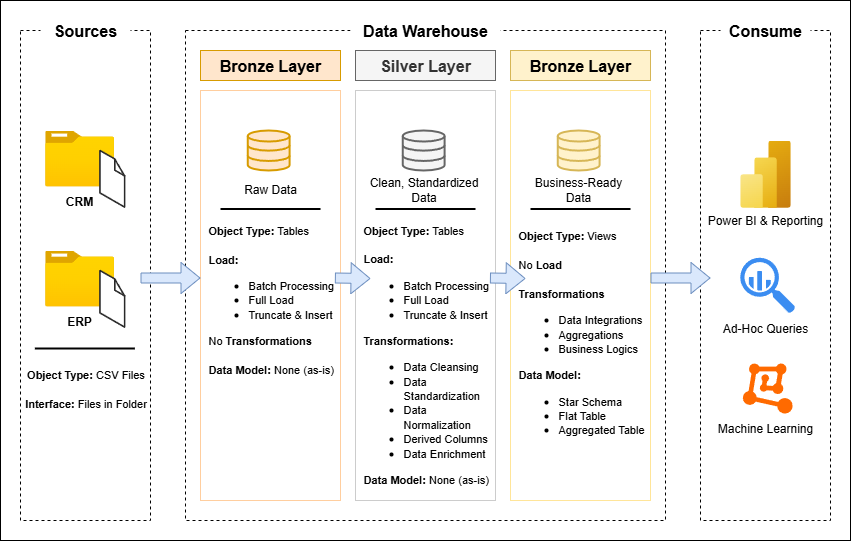

The diagram above was exported from draw.io. Its source (the exported page's mxGraphModel, read from the mxfile embedded in the PNG):
<mxGraphModel dx="1042" dy="534" grid="1" gridSize="10" guides="1" tooltips="1" connect="1" arrows="1" fold="1" page="1" pageScale="1" pageWidth="850" pageHeight="1100" math="0" shadow="0">
  <root>
    <mxCell id="0" />
    <mxCell id="1" parent="0" />
    <mxCell id="VbsST0_4BRdFU5UHyAIG-1" value="" style="rounded=0;whiteSpace=wrap;html=1;" parent="1" vertex="1">
      <mxGeometry y="170" width="850" height="540" as="geometry" />
    </mxCell>
    <mxCell id="yfeAf9Wk5r57rbask_LS-1" value="" style="rounded=0;whiteSpace=wrap;html=1;dashed=1;movable=0;resizable=0;rotatable=0;deletable=0;editable=0;locked=1;connectable=0;" parent="1" vertex="1">
      <mxGeometry x="20" y="200" width="130" height="490" as="geometry" />
    </mxCell>
    <mxCell id="yfeAf9Wk5r57rbask_LS-2" value="&lt;b&gt;&lt;font style=&quot;font-size: 16px;&quot;&gt;Sources&lt;/font&gt;&lt;/b&gt;" style="rounded=0;whiteSpace=wrap;html=1;strokeColor=none;" parent="1" vertex="1">
      <mxGeometry x="40" y="180" width="90" height="40" as="geometry" />
    </mxCell>
    <mxCell id="yfeAf9Wk5r57rbask_LS-3" value="" style="rounded=0;whiteSpace=wrap;html=1;dashed=1;movable=0;resizable=0;rotatable=0;deletable=0;editable=0;locked=1;connectable=0;" parent="1" vertex="1">
      <mxGeometry x="700" y="200" width="130" height="490" as="geometry" />
    </mxCell>
    <mxCell id="yfeAf9Wk5r57rbask_LS-4" value="&lt;b&gt;&lt;font style=&quot;font-size: 16px;&quot;&gt;Consume&lt;/font&gt;&lt;/b&gt;" style="rounded=0;whiteSpace=wrap;html=1;strokeColor=none;" parent="1" vertex="1">
      <mxGeometry x="720" y="180" width="90" height="40" as="geometry" />
    </mxCell>
    <mxCell id="yfeAf9Wk5r57rbask_LS-5" value="" style="rounded=0;whiteSpace=wrap;html=1;dashed=1;movable=1;resizable=1;rotatable=1;deletable=1;editable=1;locked=0;connectable=1;" parent="1" vertex="1">
      <mxGeometry x="185" y="200" width="480" height="490" as="geometry" />
    </mxCell>
    <mxCell id="yfeAf9Wk5r57rbask_LS-6" value="&lt;span style=&quot;font-size: 16px;&quot;&gt;&lt;b&gt;Data Warehouse&lt;/b&gt;&lt;/span&gt;" style="rounded=0;whiteSpace=wrap;html=1;strokeColor=none;movable=0;resizable=0;rotatable=0;deletable=0;editable=0;locked=1;connectable=0;" parent="1" vertex="1">
      <mxGeometry x="350" y="180" width="150" height="40" as="geometry" />
    </mxCell>
    <mxCell id="yfeAf9Wk5r57rbask_LS-7" value="" style="rounded=0;whiteSpace=wrap;html=1;gradientColor=none;strokeColor=#FFCE9F;" parent="1" vertex="1">
      <mxGeometry x="200" y="260" width="140" height="410" as="geometry" />
    </mxCell>
    <mxCell id="yfeAf9Wk5r57rbask_LS-8" value="&lt;font style=&quot;font-size: 16px;&quot;&gt;&lt;b&gt;Bronze Layer&lt;/b&gt;&lt;/font&gt;" style="rounded=0;whiteSpace=wrap;html=1;fillColor=#ffe6cc;strokeColor=#d79b00;" parent="1" vertex="1">
      <mxGeometry x="200" y="220" width="140" height="30" as="geometry" />
    </mxCell>
    <mxCell id="yfeAf9Wk5r57rbask_LS-13" value="" style="image;aspect=fixed;html=1;points=[];align=center;fontSize=12;image=img/lib/azure2/general/Folder_Blank.svg;" parent="1" vertex="1">
      <mxGeometry x="44.620000000000005" y="300" width="69" height="56.00000000000001" as="geometry" />
    </mxCell>
    <mxCell id="yfeAf9Wk5r57rbask_LS-14" value="" style="verticalLabelPosition=bottom;html=1;verticalAlign=top;strokeWidth=1;align=center;outlineConnect=0;dashed=0;outlineConnect=0;shape=mxgraph.aws3d.file;aspect=fixed;strokeColor=#292929;" parent="1" vertex="1">
      <mxGeometry x="99.42999999999999" y="320" width="24.69" height="56.6" as="geometry" />
    </mxCell>
    <mxCell id="yfeAf9Wk5r57rbask_LS-16" value="&lt;b&gt;CRM&lt;/b&gt;" style="text;html=1;align=center;verticalAlign=middle;whiteSpace=wrap;rounded=0;" parent="1" vertex="1">
      <mxGeometry x="49.120000000000005" y="356" width="60" height="30" as="geometry" />
    </mxCell>
    <mxCell id="yfeAf9Wk5r57rbask_LS-17" value="" style="image;aspect=fixed;html=1;points=[];align=center;fontSize=12;image=img/lib/azure2/general/Folder_Blank.svg;" parent="1" vertex="1">
      <mxGeometry x="44.620000000000005" y="420" width="69" height="56.00000000000001" as="geometry" />
    </mxCell>
    <mxCell id="yfeAf9Wk5r57rbask_LS-18" value="" style="verticalLabelPosition=bottom;html=1;verticalAlign=top;strokeWidth=1;align=center;outlineConnect=0;dashed=0;outlineConnect=0;shape=mxgraph.aws3d.file;aspect=fixed;strokeColor=#292929;" parent="1" vertex="1">
      <mxGeometry x="99.42999999999999" y="440" width="24.69" height="56.6" as="geometry" />
    </mxCell>
    <mxCell id="yfeAf9Wk5r57rbask_LS-19" value="&lt;b&gt;ERP&lt;/b&gt;" style="text;html=1;align=center;verticalAlign=middle;whiteSpace=wrap;rounded=0;" parent="1" vertex="1">
      <mxGeometry x="49.120000000000005" y="476" width="60" height="30" as="geometry" />
    </mxCell>
    <mxCell id="yfeAf9Wk5r57rbask_LS-23" value="" style="line;strokeWidth=2;html=1;" parent="1" vertex="1">
      <mxGeometry x="34.370000000000005" y="513" width="100" height="10" as="geometry" />
    </mxCell>
    <mxCell id="yfeAf9Wk5r57rbask_LS-24" value="&lt;font style=&quot;font-size: 11px;&quot;&gt;&lt;b&gt;Object Type: &lt;/b&gt;CSV Files&lt;/font&gt;&lt;div&gt;&lt;font style=&quot;font-size: 11px;&quot;&gt;&lt;br&gt;&lt;/font&gt;&lt;/div&gt;&lt;div&gt;&lt;font style=&quot;font-size: 11px;&quot;&gt;&lt;b&gt;Interface:&lt;/b&gt;&amp;nbsp;Files in Folder&lt;/font&gt;&lt;/div&gt;" style="text;html=1;align=center;verticalAlign=middle;whiteSpace=wrap;rounded=0;" parent="1" vertex="1">
      <mxGeometry x="20.619999999999997" y="543" width="128.75" height="30" as="geometry" />
    </mxCell>
    <mxCell id="yfeAf9Wk5r57rbask_LS-25" value="" style="html=1;verticalLabelPosition=bottom;align=center;labelBackgroundColor=#ffffff;verticalAlign=top;strokeWidth=2;strokeColor=#d79b00;shadow=0;dashed=0;shape=mxgraph.ios7.icons.data;fillColor=#ffe6cc;" parent="1" vertex="1">
      <mxGeometry x="247.26" y="300" width="41.84" height="40" as="geometry" />
    </mxCell>
    <mxCell id="yfeAf9Wk5r57rbask_LS-28" value="" style="line;strokeWidth=2;html=1;" parent="1" vertex="1">
      <mxGeometry x="220.01" y="373.5" width="100" height="10" as="geometry" />
    </mxCell>
    <mxCell id="yfeAf9Wk5r57rbask_LS-29" value="&lt;span style=&quot;font-size: 11px;&quot;&gt;&lt;b&gt;Object Type:&lt;/b&gt;&amp;nbsp;Tables&lt;/span&gt;&lt;div&gt;&lt;span style=&quot;font-size: 11px;&quot;&gt;&lt;br&gt;&lt;/span&gt;&lt;/div&gt;&lt;div style=&quot;&quot;&gt;&lt;span style=&quot;font-size: 11px;&quot;&gt;&lt;b&gt;Load:&lt;/b&gt;&lt;/span&gt;&lt;/div&gt;&lt;div style=&quot;&quot;&gt;&lt;ul&gt;&lt;li&gt;&lt;span style=&quot;font-size: 11px;&quot;&gt;Batch Processing&lt;/span&gt;&lt;/li&gt;&lt;li&gt;&lt;span style=&quot;font-size: 11px;&quot;&gt;Full Load&lt;/span&gt;&lt;/li&gt;&lt;li&gt;&lt;span style=&quot;font-size: 11px;&quot;&gt;Truncate &amp;amp; Insert&lt;/span&gt;&lt;/li&gt;&lt;/ul&gt;&lt;div&gt;&lt;span style=&quot;font-size: 11px;&quot;&gt;No&lt;b&gt; Transformations&lt;/b&gt;&lt;/span&gt;&lt;/div&gt;&lt;div&gt;&lt;span style=&quot;font-size: 11px;&quot;&gt;&lt;b&gt;&lt;br&gt;&lt;/b&gt;&lt;/span&gt;&lt;/div&gt;&lt;div&gt;&lt;span style=&quot;font-size: 11px;&quot;&gt;&lt;b&gt;Data Model: &lt;/b&gt;None (as-is)&lt;/span&gt;&lt;/div&gt;&lt;/div&gt;" style="text;html=1;align=left;verticalAlign=middle;whiteSpace=wrap;rounded=0;" parent="1" vertex="1">
      <mxGeometry x="205.63" y="383.5" width="128.75" height="170" as="geometry" />
    </mxCell>
    <mxCell id="yfeAf9Wk5r57rbask_LS-30" value="&lt;span style=&quot;font-weight: normal;&quot;&gt;Raw Data&lt;/span&gt;" style="text;html=1;align=center;verticalAlign=middle;whiteSpace=wrap;rounded=0;fontStyle=1" parent="1" vertex="1">
      <mxGeometry x="240.01" y="343.5" width="60" height="30" as="geometry" />
    </mxCell>
    <mxCell id="yfeAf9Wk5r57rbask_LS-31" value="" style="rounded=0;whiteSpace=wrap;html=1;gradientColor=none;strokeColor=#CCCCCC;" parent="1" vertex="1">
      <mxGeometry x="355" y="260" width="140" height="410" as="geometry" />
    </mxCell>
    <mxCell id="yfeAf9Wk5r57rbask_LS-32" value="&lt;font style=&quot;font-size: 16px;&quot;&gt;&lt;b&gt;Silver Layer&lt;/b&gt;&lt;/font&gt;" style="rounded=0;whiteSpace=wrap;html=1;fillColor=#f5f5f5;strokeColor=#666666;fontColor=#333333;" parent="1" vertex="1">
      <mxGeometry x="355" y="220" width="140" height="30" as="geometry" />
    </mxCell>
    <mxCell id="yfeAf9Wk5r57rbask_LS-33" value="" style="html=1;verticalLabelPosition=bottom;align=center;labelBackgroundColor=#ffffff;verticalAlign=top;strokeWidth=2;strokeColor=#666666;shadow=0;dashed=0;shape=mxgraph.ios7.icons.data;fillColor=#f5f5f5;fontColor=#333333;" parent="1" vertex="1">
      <mxGeometry x="402.26" y="300" width="41.84" height="40" as="geometry" />
    </mxCell>
    <mxCell id="yfeAf9Wk5r57rbask_LS-34" value="" style="line;strokeWidth=2;html=1;" parent="1" vertex="1">
      <mxGeometry x="375.01" y="373.5" width="100" height="10" as="geometry" />
    </mxCell>
    <mxCell id="yfeAf9Wk5r57rbask_LS-35" value="&lt;span style=&quot;font-size: 11px;&quot;&gt;&lt;b&gt;Object Type:&lt;/b&gt;&amp;nbsp;Tables&lt;/span&gt;&lt;div&gt;&lt;span style=&quot;font-size: 11px;&quot;&gt;&lt;br&gt;&lt;/span&gt;&lt;/div&gt;&lt;div style=&quot;&quot;&gt;&lt;span style=&quot;font-size: 11px;&quot;&gt;&lt;b&gt;Load:&lt;/b&gt;&lt;/span&gt;&lt;/div&gt;&lt;div style=&quot;&quot;&gt;&lt;ul&gt;&lt;li&gt;&lt;span style=&quot;font-size: 11px;&quot;&gt;Batch Processing&lt;/span&gt;&lt;/li&gt;&lt;li&gt;&lt;span style=&quot;font-size: 11px;&quot;&gt;Full Load&lt;/span&gt;&lt;/li&gt;&lt;li&gt;&lt;span style=&quot;font-size: 11px;&quot;&gt;Truncate &amp;amp; Insert&lt;/span&gt;&lt;/li&gt;&lt;/ul&gt;&lt;div&gt;&lt;span style=&quot;font-size: 11px;&quot;&gt;&lt;b&gt;Transformations:&lt;/b&gt;&lt;/span&gt;&lt;/div&gt;&lt;div&gt;&lt;ul&gt;&lt;li&gt;&lt;span style=&quot;font-size: 11px;&quot;&gt;Data Cleansing&lt;/span&gt;&lt;/li&gt;&lt;li&gt;&lt;span style=&quot;font-size: 11px;&quot;&gt;Data Standardization&lt;/span&gt;&lt;/li&gt;&lt;li&gt;&lt;span style=&quot;font-size: 11px;&quot;&gt;Data Normalization&lt;/span&gt;&lt;/li&gt;&lt;li&gt;&lt;span style=&quot;font-size: 11px;&quot;&gt;Derived Columns&lt;/span&gt;&lt;/li&gt;&lt;li&gt;&lt;span style=&quot;font-size: 11px;&quot;&gt;Data Enrichment&lt;/span&gt;&lt;/li&gt;&lt;/ul&gt;&lt;/div&gt;&lt;div&gt;&lt;span style=&quot;font-size: 11px;&quot;&gt;&lt;b&gt;Data Model: &lt;/b&gt;None (as-is)&lt;/span&gt;&lt;/div&gt;&lt;/div&gt;" style="text;html=1;align=left;verticalAlign=middle;whiteSpace=wrap;rounded=0;" parent="1" vertex="1">
      <mxGeometry x="360.68" y="383.5" width="128.75" height="280" as="geometry" />
    </mxCell>
    <mxCell id="yfeAf9Wk5r57rbask_LS-36" value="Clean, Standardized Data" style="text;html=1;align=center;verticalAlign=middle;whiteSpace=wrap;rounded=0;" parent="1" vertex="1">
      <mxGeometry x="360.68" y="343.5" width="124.99" height="30" as="geometry" />
    </mxCell>
    <mxCell id="yfeAf9Wk5r57rbask_LS-37" value="" style="rounded=0;whiteSpace=wrap;html=1;strokeColor=#FFE599;" parent="1" vertex="1">
      <mxGeometry x="510" y="260" width="140" height="410" as="geometry" />
    </mxCell>
    <mxCell id="yfeAf9Wk5r57rbask_LS-38" value="&lt;font style=&quot;font-size: 16px;&quot;&gt;&lt;b&gt;Bronze Layer&lt;/b&gt;&lt;/font&gt;" style="rounded=0;whiteSpace=wrap;html=1;fillColor=#fff2cc;strokeColor=#d6b656;" parent="1" vertex="1">
      <mxGeometry x="510" y="220" width="140" height="30" as="geometry" />
    </mxCell>
    <mxCell id="yfeAf9Wk5r57rbask_LS-39" value="" style="html=1;verticalLabelPosition=bottom;align=center;labelBackgroundColor=#ffffff;verticalAlign=top;strokeWidth=2;strokeColor=#d6b656;shadow=0;dashed=0;shape=mxgraph.ios7.icons.data;fillColor=#fff2cc;" parent="1" vertex="1">
      <mxGeometry x="557.26" y="300" width="41.84" height="40" as="geometry" />
    </mxCell>
    <mxCell id="yfeAf9Wk5r57rbask_LS-40" value="" style="line;strokeWidth=2;html=1;" parent="1" vertex="1">
      <mxGeometry x="530.01" y="373.5" width="100" height="10" as="geometry" />
    </mxCell>
    <mxCell id="yfeAf9Wk5r57rbask_LS-41" value="&lt;span style=&quot;font-size: 11px;&quot;&gt;&lt;b&gt;Object Type:&lt;/b&gt;&amp;nbsp;Views&lt;/span&gt;&lt;div&gt;&lt;span style=&quot;font-size: 11px;&quot;&gt;&lt;br&gt;&lt;/span&gt;&lt;/div&gt;&lt;div&gt;&lt;span style=&quot;font-size: 11px;&quot;&gt;No &lt;b&gt;Load&lt;/b&gt;&lt;/span&gt;&lt;/div&gt;&lt;div&gt;&lt;span style=&quot;font-size: 11px;&quot;&gt;&lt;br&gt;&lt;/span&gt;&lt;div style=&quot;&quot;&gt;&lt;div&gt;&lt;span style=&quot;font-size: 11px;&quot;&gt;&lt;b&gt;Transformations&lt;/b&gt;&lt;/span&gt;&lt;/div&gt;&lt;div&gt;&lt;ul&gt;&lt;li&gt;&lt;span style=&quot;font-size: 11px;&quot;&gt;Data Integrations&lt;/span&gt;&lt;/li&gt;&lt;li&gt;&lt;span style=&quot;font-size: 11px;&quot;&gt;Aggregations&lt;/span&gt;&lt;/li&gt;&lt;li&gt;&lt;span style=&quot;font-size: 11px;&quot;&gt;Business Logics&lt;/span&gt;&lt;/li&gt;&lt;/ul&gt;&lt;/div&gt;&lt;div&gt;&lt;span style=&quot;font-size: 11px;&quot;&gt;&lt;b&gt;Data Model:&amp;nbsp;&lt;/b&gt;&lt;/span&gt;&lt;/div&gt;&lt;div&gt;&lt;ul&gt;&lt;li&gt;&lt;span style=&quot;font-size: 11px;&quot;&gt;Star Schema&lt;/span&gt;&lt;/li&gt;&lt;li&gt;&lt;span style=&quot;font-size: 11px;&quot;&gt;Flat Table&lt;/span&gt;&lt;/li&gt;&lt;li&gt;&lt;span style=&quot;font-size: 11px;&quot;&gt;Aggregated Table&lt;/span&gt;&lt;/li&gt;&lt;/ul&gt;&lt;/div&gt;&lt;/div&gt;&lt;/div&gt;" style="text;html=1;align=left;verticalAlign=middle;whiteSpace=wrap;rounded=0;" parent="1" vertex="1">
      <mxGeometry x="515.62" y="389.75" width="128.75" height="236.5" as="geometry" />
    </mxCell>
    <mxCell id="yfeAf9Wk5r57rbask_LS-42" value="Business-Ready Data" style="text;html=1;align=center;verticalAlign=middle;whiteSpace=wrap;rounded=0;" parent="1" vertex="1">
      <mxGeometry x="533.1899999999999" y="343.5" width="89.99" height="30" as="geometry" />
    </mxCell>
    <mxCell id="yfeAf9Wk5r57rbask_LS-43" value="" style="image;aspect=fixed;html=1;points=[];align=center;fontSize=12;image=img/lib/azure2/analytics/Power_BI_Embedded.svg;" parent="1" vertex="1">
      <mxGeometry x="739.76" y="310.00000000000006" width="50.5" height="67.33" as="geometry" />
    </mxCell>
    <mxCell id="yfeAf9Wk5r57rbask_LS-45" value="Power BI &amp;amp; Reporting" style="text;html=1;align=center;verticalAlign=middle;whiteSpace=wrap;rounded=0;" parent="1" vertex="1">
      <mxGeometry x="705.01" y="375.17" width="119.99" height="30" as="geometry" />
    </mxCell>
    <mxCell id="yfeAf9Wk5r57rbask_LS-47" value="" style="points=[];aspect=fixed;html=1;align=center;shadow=0;dashed=0;fillColor=#FF6A00;strokeColor=none;shape=mxgraph.alibaba_cloud.machine_learning;" parent="1" vertex="1">
      <mxGeometry x="742.33" y="532.9999999999999" width="49.8" height="50.099999999999994" as="geometry" />
    </mxCell>
    <mxCell id="yfeAf9Wk5r57rbask_LS-48" value="" style="sketch=0;html=1;aspect=fixed;strokeColor=none;shadow=0;fillColor=#3B8DF1;verticalAlign=top;labelPosition=center;verticalLabelPosition=bottom;shape=mxgraph.gcp2.big_query" parent="1" vertex="1">
      <mxGeometry x="739.76" y="427.25" width="54.95" height="55.5" as="geometry" />
    </mxCell>
    <mxCell id="yfeAf9Wk5r57rbask_LS-49" value="Ad-Hoc Queries" style="text;html=1;align=center;verticalAlign=middle;whiteSpace=wrap;rounded=0;" parent="1" vertex="1">
      <mxGeometry x="705.01" y="482.75" width="119.99" height="30" as="geometry" />
    </mxCell>
    <mxCell id="yfeAf9Wk5r57rbask_LS-50" value="Machine Learning" style="text;html=1;align=center;verticalAlign=middle;whiteSpace=wrap;rounded=0;" parent="1" vertex="1">
      <mxGeometry x="705.01" y="583.0999999999999" width="119.99" height="30" as="geometry" />
    </mxCell>
    <mxCell id="NheMTuRYqkPzmXZRQzLv-3" value="" style="shape=flexArrow;endArrow=classic;html=1;rounded=0;fillColor=#dae8fc;strokeColor=#6c8ebf;" edge="1" parent="1">
      <mxGeometry width="50" height="50" relative="1" as="geometry">
        <mxPoint x="140" y="447.5" as="sourcePoint" />
        <mxPoint x="200" y="447.5" as="targetPoint" />
      </mxGeometry>
    </mxCell>
    <mxCell id="NheMTuRYqkPzmXZRQzLv-4" value="" style="shape=flexArrow;endArrow=classic;html=1;rounded=0;fillColor=#dae8fc;strokeColor=#6c8ebf;" edge="1" parent="1">
      <mxGeometry width="50" height="50" relative="1" as="geometry">
        <mxPoint x="334.38" y="447.5" as="sourcePoint" />
        <mxPoint x="370" y="448" as="targetPoint" />
      </mxGeometry>
    </mxCell>
    <mxCell id="NheMTuRYqkPzmXZRQzLv-11" value="" style="shape=flexArrow;endArrow=classic;html=1;rounded=0;fillColor=#dae8fc;strokeColor=#6c8ebf;" edge="1" parent="1">
      <mxGeometry width="50" height="50" relative="1" as="geometry">
        <mxPoint x="489.43" y="447.5" as="sourcePoint" />
        <mxPoint x="525.05" y="448" as="targetPoint" />
      </mxGeometry>
    </mxCell>
    <mxCell id="NheMTuRYqkPzmXZRQzLv-13" value="" style="shape=flexArrow;endArrow=classic;html=1;rounded=0;fillColor=#dae8fc;strokeColor=#6c8ebf;" edge="1" parent="1">
      <mxGeometry width="50" height="50" relative="1" as="geometry">
        <mxPoint x="650" y="447.5" as="sourcePoint" />
        <mxPoint x="710" y="447.5" as="targetPoint" />
      </mxGeometry>
    </mxCell>
  </root>
</mxGraphModel>